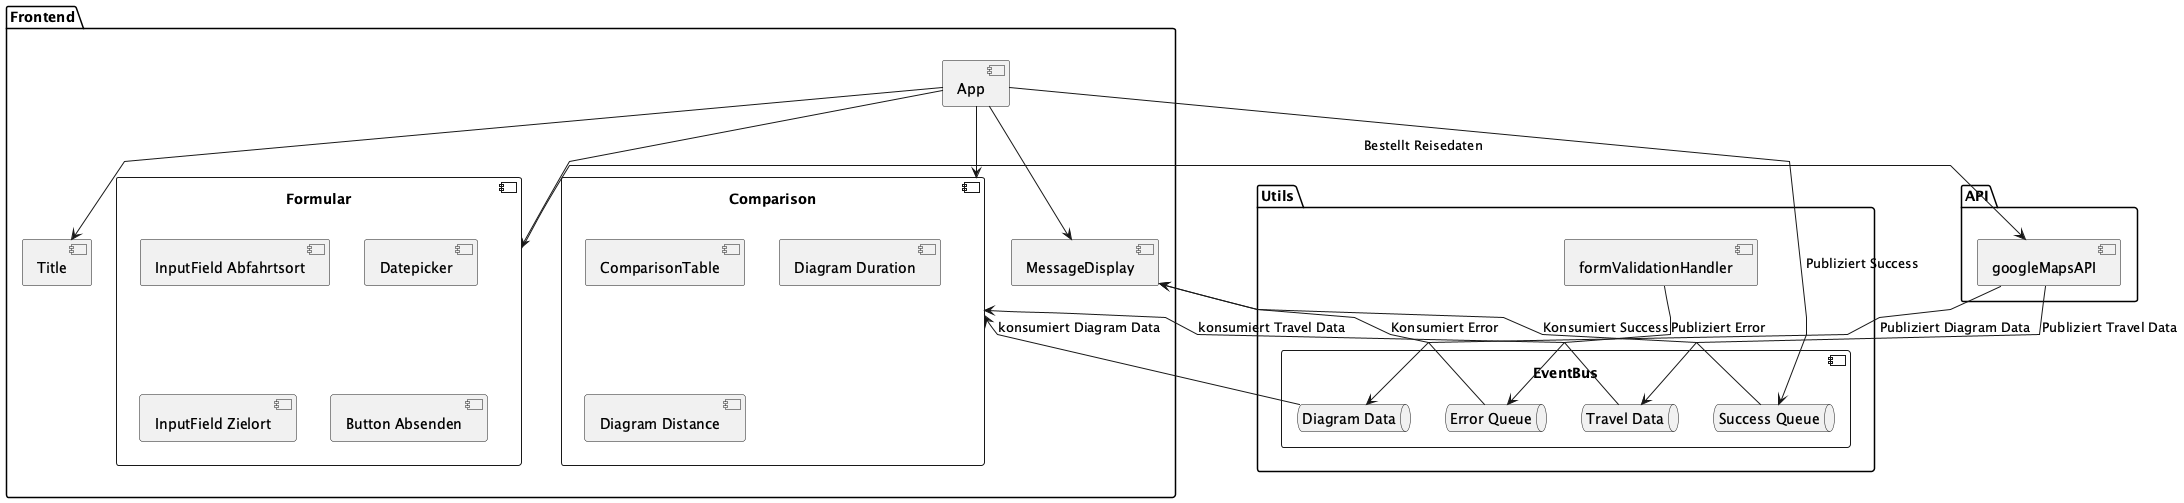

The diagram above was rendered by PlantUML. Its source (embedded in the PNG):
@startuml ComponentDiagram
skinparam linetype polyline
package "Frontend" {
    [App] --> [Title]
    [App] --> [MessageDisplay]
    [App] --> [Formular]
    [App] --> [Comparison]
}

component "Formular" {
    [InputField Abfahrtsort]
    [Datepicker]
    [InputField Zielort]
    [Button Absenden]
}

component "Comparison" {
    [ComparisonTable]
    [Diagram Duration]
    [Diagram Distance]
}

package "Utils" {
    component "EventBus" {
    queue "Success Queue" as SuccessQueue
    queue "Error Queue" as ErrorQueue
    queue "Travel Data" as TravelData
    queue "Diagram Data" as DiagramData
}


    [App] --> SuccessQueue : "Publiziert Success"
    [formValidationHandler] --> ErrorQueue : "Publiziert Error"

    [MessageDisplay] <-- SuccessQueue : "Konsumiert Success"
    [MessageDisplay] <-- ErrorQueue : "Konsumiert Error"
}

package "API" {
    [googleMapsAPI]
    [Formular] --> [googleMapsAPI] : "Bestellt Reisedaten"
    [googleMapsAPI] --> [TravelData] : "Publiziert Travel Data"
    [googleMapsAPI] --> [DiagramData] : "Publiziert Diagram Data"
}

[TravelData] --> [Comparison] : "konsumiert Travel Data"
[DiagramData] --> [Comparison] : "konsumiert Diagram Data"

@enduml